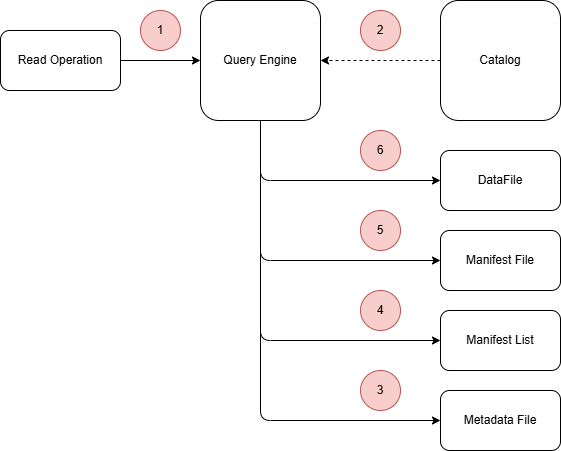

The diagram above was exported from draw.io. Its source (the exported page's mxGraphModel, read from the mxfile embedded in the PNG):
<mxGraphModel dx="1107" dy="454" grid="1" gridSize="10" guides="1" tooltips="1" connect="1" arrows="1" fold="1" page="1" pageScale="1" pageWidth="850" pageHeight="1100" math="0" shadow="0">
  <root>
    <mxCell id="0" />
    <mxCell id="1" parent="0" />
    <mxCell id="4" value="" style="edgeStyle=none;html=1;" parent="1" source="2" target="3" edge="1">
      <mxGeometry relative="1" as="geometry" />
    </mxCell>
    <mxCell id="2" value="Read Operation" style="rounded=1;whiteSpace=wrap;html=1;" parent="1" vertex="1">
      <mxGeometry x="80" y="110" width="120" height="60" as="geometry" />
    </mxCell>
    <mxCell id="9" value="" style="edgeStyle=none;html=1;" parent="1" source="3" target="8" edge="1">
      <mxGeometry relative="1" as="geometry">
        <Array as="points">
          <mxPoint x="340" y="260" />
        </Array>
      </mxGeometry>
    </mxCell>
    <mxCell id="12" value="" style="edgeStyle=none;html=1;" parent="1" source="3" target="11" edge="1">
      <mxGeometry relative="1" as="geometry">
        <Array as="points">
          <mxPoint x="340" y="340" />
        </Array>
      </mxGeometry>
    </mxCell>
    <mxCell id="14" value="" style="edgeStyle=none;html=1;" parent="1" source="3" target="13" edge="1">
      <mxGeometry relative="1" as="geometry">
        <Array as="points">
          <mxPoint x="340" y="420" />
        </Array>
      </mxGeometry>
    </mxCell>
    <mxCell id="17" value="" style="edgeStyle=none;html=1;" parent="1" source="3" target="16" edge="1">
      <mxGeometry relative="1" as="geometry">
        <Array as="points">
          <mxPoint x="340" y="500" />
        </Array>
      </mxGeometry>
    </mxCell>
    <mxCell id="3" value="Query Engine" style="rounded=1;whiteSpace=wrap;html=1;" parent="1" vertex="1">
      <mxGeometry x="280" y="80" width="120" height="120" as="geometry" />
    </mxCell>
    <mxCell id="26" style="edgeStyle=none;html=1;entryX=1;entryY=0.5;entryDx=0;entryDy=0;exitX=0;exitY=0.5;exitDx=0;exitDy=0;dashed=1;" parent="1" source="5" target="3" edge="1">
      <mxGeometry relative="1" as="geometry" />
    </mxCell>
    <mxCell id="5" value="Catalog" style="whiteSpace=wrap;html=1;rounded=1;" parent="1" vertex="1">
      <mxGeometry x="520" y="80" width="120" height="120" as="geometry" />
    </mxCell>
    <mxCell id="8" value="DataFile" style="whiteSpace=wrap;html=1;rounded=1;" parent="1" vertex="1">
      <mxGeometry x="520" y="230" width="120" height="60" as="geometry" />
    </mxCell>
    <mxCell id="11" value="Manifest File" style="whiteSpace=wrap;html=1;rounded=1;" parent="1" vertex="1">
      <mxGeometry x="520" y="310" width="120" height="60" as="geometry" />
    </mxCell>
    <mxCell id="13" value="Manifest List" style="whiteSpace=wrap;html=1;rounded=1;" parent="1" vertex="1">
      <mxGeometry x="520" y="390" width="120" height="60" as="geometry" />
    </mxCell>
    <mxCell id="16" value="Metadata File" style="whiteSpace=wrap;html=1;rounded=1;" parent="1" vertex="1">
      <mxGeometry x="520" y="470" width="120" height="60" as="geometry" />
    </mxCell>
    <mxCell id="18" value="1" style="ellipse;whiteSpace=wrap;html=1;aspect=fixed;fillColor=#f8cecc;strokeColor=#b85450;" parent="1" vertex="1">
      <mxGeometry x="220" y="90" width="40" height="40" as="geometry" />
    </mxCell>
    <mxCell id="20" value="2" style="ellipse;whiteSpace=wrap;html=1;aspect=fixed;fillColor=#f8cecc;strokeColor=#b85450;" parent="1" vertex="1">
      <mxGeometry x="440" y="90" width="40" height="40" as="geometry" />
    </mxCell>
    <mxCell id="21" value="6" style="ellipse;whiteSpace=wrap;html=1;aspect=fixed;fillColor=#f8cecc;strokeColor=#b85450;" parent="1" vertex="1">
      <mxGeometry x="440" y="210" width="40" height="40" as="geometry" />
    </mxCell>
    <mxCell id="22" value="5" style="ellipse;whiteSpace=wrap;html=1;aspect=fixed;fillColor=#f8cecc;strokeColor=#b85450;" parent="1" vertex="1">
      <mxGeometry x="440" y="290" width="40" height="40" as="geometry" />
    </mxCell>
    <mxCell id="23" value="4" style="ellipse;whiteSpace=wrap;html=1;aspect=fixed;fillColor=#f8cecc;strokeColor=#b85450;" parent="1" vertex="1">
      <mxGeometry x="440" y="370" width="40" height="40" as="geometry" />
    </mxCell>
    <mxCell id="24" value="3" style="ellipse;whiteSpace=wrap;html=1;aspect=fixed;fillColor=#f8cecc;strokeColor=#b85450;" parent="1" vertex="1">
      <mxGeometry x="440" y="450" width="40" height="40" as="geometry" />
    </mxCell>
  </root>
</mxGraphModel>